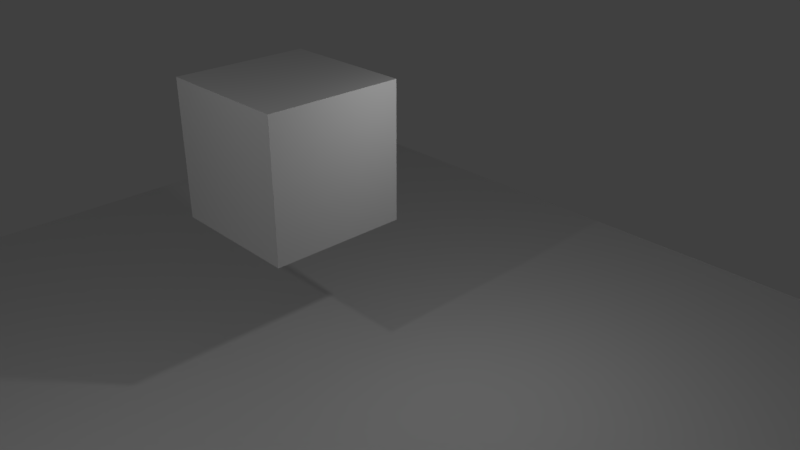 # Source: fire.blend  (saved by Blender 2.78.0; exported with 4.5.12 LTS)
import bpy
from mathutils import Matrix  # noqa: F401  (used for matrix-valued properties, if any)

bpy.ops.wm.read_factory_settings(use_empty=True)
scene = bpy.context.scene
scene.name = 'Scene'

# ---- collections
col_collection_1 = bpy.data.collections.new('Collection 1'); scene.collection.children.link(col_collection_1)

# ---- materials (node trees are filled in below, after node groups)
mat_material = bpy.data.materials.new('Material')
mat_material.alpha_threshold = 0.0
mat_material.use_transparent_shadow = False
mat_material.roughness = 0.5
mat_material.line_color = (0.0, 0.0, 0.0, 1.0)
mat_smoke_domain_material = bpy.data.materials.new('Smoke Domain Material')
mat_smoke_domain_material.alpha_threshold = 0.0
mat_smoke_domain_material.use_transparent_shadow = False
mat_smoke_domain_material.roughness = 0.5

# ---- material node trees

# ---- world
world_world = bpy.data.worlds.new('World'); scene.world = world_world
world_world.color = (0.05088, 0.05088, 0.05088)
world_world.use_sun_shadow = False
world_world.sun_shadow_jitter_overblur = 0.0
world_world.cycles.sampling_method = 'MANUAL'

# ---- cameras
cam_camera = bpy.data.cameras.new('Camera')
cam_camera.clip_end = 100.0
cam_camera.lens = 35.0
cam_camera.sensor_width = 32.0
cam_camera.sensor_height = 18.0
cam_camera.ortho_scale = 7.314
cam_camera.dof.focus_distance = 0.0
cam_camera.dof.aperture_fstop = 128.0

# ---- lights
light_point = bpy.data.lights.new('Point', 'POINT')
light_point.transmission_factor = 0.0
light_point.energy = 100.0
light_point.shadow_buffer_clip_start = 0.5
light_point.shadow_soft_size = 0.1
light_point.shadow_maximum_resolution = 0.006
light_point.use_absolute_resolution = True
light_lamp = bpy.data.lights.new('Lamp', 'POINT')
light_lamp.transmission_factor = 0.0
light_lamp.cutoff_distance = 30.0
light_lamp.energy = 100.0
light_lamp.shadow_buffer_clip_start = 1.001
light_lamp.shadow_soft_size = 0.1
light_lamp.shadow_maximum_resolution = 0.006
light_lamp.use_absolute_resolution = True

# ---- meshes
me_plane = bpy.data.meshes.new('Plane')
me_plane.from_pydata([(-1.0, -1.0, 0.0), (1.0, -1.0, 0.0), (-1.0, 1.0, 0.0), (1.0, 1.0, 0.0)], [], [(0, 1, 3, 2)])
me_plane.use_remesh_preserve_volume = False
me_plane.use_remesh_preserve_attributes = False
me_plane.use_mirror_vertex_groups = False
me_plane.update()
me_cube = bpy.data.meshes.new('Cube')
me_cube.from_pydata([(1.0, 1.0, -1.0), (1.0, -1.0, -1.0), (-1.0, -1.0, -1.0), (-1.0, 1.0, -1.0), (1.0, 1.0, 1.0), (1.0, -1.0, 1.0), (-1.0, -1.0, 1.0), (-1.0, 1.0, 1.0)], [], [(0, 1, 2, 3), (4, 7, 6, 5), (0, 4, 5, 1), (1, 5, 6, 2), (2, 6, 7, 3), (4, 0, 3, 7)])
me_cube.materials.append(mat_material)
me_cube.use_remesh_preserve_volume = False
me_cube.use_remesh_preserve_attributes = False
me_cube.use_mirror_vertex_groups = False
me_cube.update()
me_cube_001 = bpy.data.meshes.new('Cube.001')
me_cube_001.from_pydata([(-1.0, -1.0, -1.0), (-1.0, -1.0, 1.0), (-1.0, 1.0, -1.0), (-1.0, 1.0, 1.0), (1.0, -1.0, -1.0), (1.0, -1.0, 1.0), (1.0, 1.0, -1.0), (1.0, 1.0, 1.0)], [], [(0, 1, 3, 2), (2, 3, 7, 6), (6, 7, 5, 4), (4, 5, 1, 0), (2, 6, 4, 0), (7, 3, 1, 5)])
me_cube_001.materials.append(mat_smoke_domain_material)
me_cube_001.use_remesh_preserve_volume = False
me_cube_001.use_remesh_preserve_attributes = False
me_cube_001.use_mirror_vertex_groups = False
me_cube_001.update()

# ---- objects
ob_point = bpy.data.objects.new('Point', light_point)
ob_plane = bpy.data.objects.new('Plane', me_plane)
ob_cube = bpy.data.objects.new('Cube', me_cube)
ob_smoke_domain = bpy.data.objects.new('Smoke Domain', me_cube_001)
ob_lamp = bpy.data.objects.new('Lamp', light_lamp)
ob_camera = bpy.data.objects.new('Camera', cam_camera)

# ---- transforms, parenting, visibility, modifiers, constraints
ob_point.location = (1.616, -6.184, 7.01)
ob_point.lineart.crease_threshold = 0.0
ob_plane.location = (0.0, 0.0, 0.05178)
ob_plane.scale = (8.104, 8.104, 8.104)
ob_plane.lineart.crease_threshold = 0.0
ob_cube.location = (0.0, -0.1801, 3.848)
ob_cube.scale = (1.305, 1.305, 1.305)
ob_cube.lock_rotations_4d = False
ob_cube.empty_display_type = 'ARROWS'
ob_cube.display_type = 'WIRE'
ob_cube.lineart.crease_threshold = 0.0
_m = ob_cube.modifiers.new('Fluid', 'FLUID')
_m.fluid_type = 'FLOW'
ob_smoke_domain.location = (-0.2522, -0.07495, 4.535)
ob_smoke_domain.scale = (2.311, 2.311, 3.467)
ob_smoke_domain.display_type = 'WIRE'
ob_smoke_domain.lineart.crease_threshold = 0.0
_m = ob_smoke_domain.modifiers.new('Fluid', 'FLUID')
_m.fluid_type = 'DOMAIN'
ob_lamp.location = (4.076, 1.005, 5.904)
ob_lamp.rotation_euler = (0.6503, 0.05522, 1.866)
ob_lamp.lock_rotations_4d = False
ob_lamp.empty_display_type = 'ARROWS'
ob_lamp.color = (0.0, 0.0, 0.0, 0.0)
ob_lamp.lineart.crease_threshold = 0.0
ob_camera.location = (11.62, -8.515, 9.462)
ob_camera.rotation_euler = (1.109, 0.0, 0.8149)
ob_camera.lock_rotations_4d = False
ob_camera.empty_display_type = 'ARROWS'
ob_camera.color = (0.0, 0.0, 0.0, 0.0)
ob_camera.display_type = 'WIRE'
ob_camera.lineart.crease_threshold = 0.0

# ---- collection membership
col_collection_1.objects.link(ob_point)
col_collection_1.objects.link(ob_plane)
col_collection_1.objects.link(ob_cube)
col_collection_1.objects.link(ob_smoke_domain)
col_collection_1.objects.link(ob_lamp)
col_collection_1.objects.link(ob_camera)

# ---- scene / render settings (as saved in the file)
scene.camera = ob_camera
scene.frame_start = 1; scene.frame_end = 250; scene.frame_set(1)
scene.render.engine = 'BLENDER_EEVEE_NEXT'
scene.render.resolution_percentage = 50
scene.render.dither_intensity = 0.0
scene.cycles.use_denoising = False
scene.cycles.samples = 128
scene.cycles.sampling_pattern = 'TABULATED_SOBOL'
scene.cycles.light_sampling_threshold = 0.0
scene.cycles.use_adaptive_sampling = False
scene.cycles.use_light_tree = False
scene.cycles.blur_glossy = 0.0
scene.cycles.sample_clamp_indirect = 0.0
scene.view_settings.view_transform = 'Standard'
bpy.context.view_layer.update()
